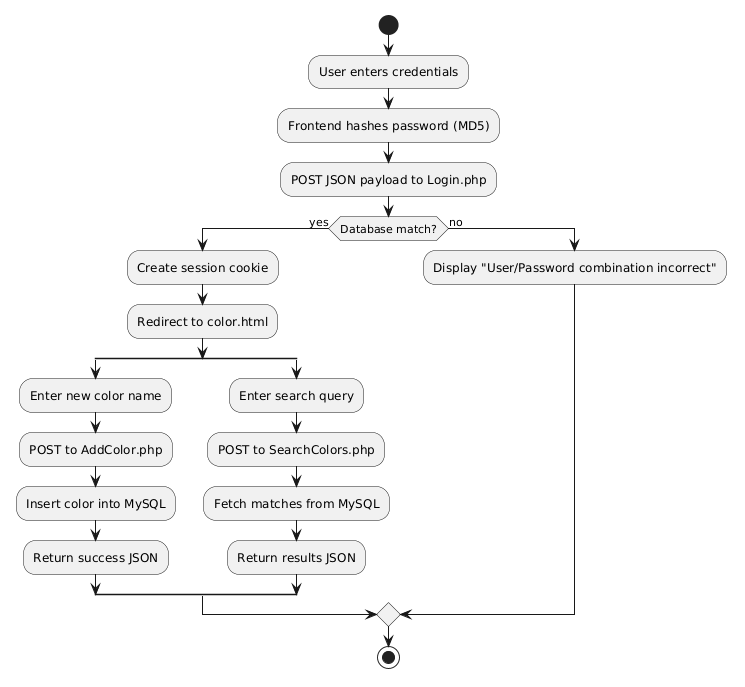

The diagram above was rendered by PlantUML. Its source (embedded in the PNG):
@startuml
start
:User enters credentials;
:Frontend hashes password (MD5);
:POST JSON payload to Login.php;
if (Database match?) then (yes)
  :Create session cookie;
  :Redirect to color.html;
  split
    :Enter new color name;
    :POST to AddColor.php;
    :Insert color into MySQL;
    :Return success JSON;
  split again
    :Enter search query;
    :POST to SearchColors.php;
    :Fetch matches from MySQL;
    :Return results JSON;
  end split
else (no)
  :Display "User/Password combination incorrect";
endif
stop
@enduml